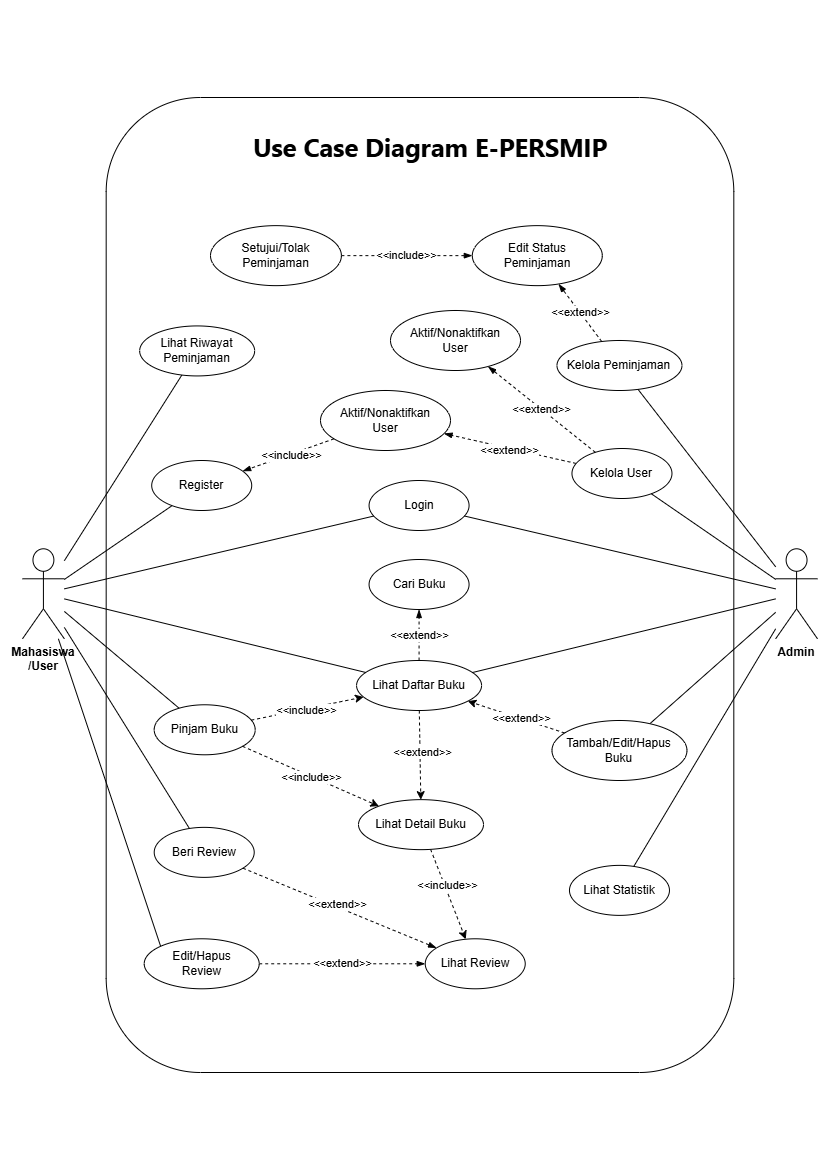

The diagram above was exported from draw.io. Its source (the exported page's mxGraphModel, read from the mxfile embedded in the PNG):
<mxGraphModel dx="912" dy="643" grid="1" gridSize="10" guides="1" tooltips="1" connect="1" arrows="1" fold="1" page="1" pageScale="1" pageWidth="827" pageHeight="1169" math="0" shadow="0">
  <root>
    <mxCell id="0" />
    <mxCell id="1" parent="0" />
    <mxCell id="5L1-dEfFincReSzpON7R-53" value="" style="rounded=1;whiteSpace=wrap;html=1;fillColor=none;" vertex="1" parent="1">
      <mxGeometry x="105.68421052631578" y="97" width="627.6315789473684" height="975" as="geometry" />
    </mxCell>
    <mxCell id="5L1-dEfFincReSzpON7R-54" style="rounded=0;orthogonalLoop=1;jettySize=auto;html=1;endArrow=none;startFill=0;" edge="1" parent="1" source="5L1-dEfFincReSzpON7R-55" target="5L1-dEfFincReSzpON7R-67">
      <mxGeometry relative="1" as="geometry" />
    </mxCell>
    <mxCell id="5L1-dEfFincReSzpON7R-55" value="Admin" style="shape=umlActor;verticalLabelPosition=bottom;verticalAlign=top;fontStyle=1" vertex="1" parent="1">
      <mxGeometry x="775.1578947368422" y="548.2857142857144" width="41.84210526315789" height="90" as="geometry" />
    </mxCell>
    <mxCell id="5L1-dEfFincReSzpON7R-56" value="Mahasiswa&#10;/User" style="shape=umlActor;verticalLabelPosition=bottom;verticalAlign=top;fontStyle=1;align=center;" vertex="1" parent="1">
      <mxGeometry x="22" y="548.2857142857144" width="41.84210526315789" height="90" as="geometry" />
    </mxCell>
    <mxCell id="5L1-dEfFincReSzpON7R-106" style="rounded=0;orthogonalLoop=1;jettySize=auto;html=1;dashed=1;endArrow=blockThin;endFill=1;" edge="1" parent="1" source="5L1-dEfFincReSzpON7R-57" target="5L1-dEfFincReSzpON7R-105">
      <mxGeometry relative="1" as="geometry" />
    </mxCell>
    <mxCell id="5L1-dEfFincReSzpON7R-107" value="&amp;lt;&amp;lt;extend&amp;gt;&amp;gt;" style="edgeLabel;html=1;align=center;verticalAlign=middle;resizable=0;points=[];" vertex="1" connectable="0" parent="5L1-dEfFincReSzpON7R-106">
      <mxGeometry x="0.0176" y="2" relative="1" as="geometry">
        <mxPoint as="offset" />
      </mxGeometry>
    </mxCell>
    <mxCell id="5L1-dEfFincReSzpON7R-57" value="Kelola User" style="ellipse;whiteSpace=wrap;html=1;" vertex="1" parent="1">
      <mxGeometry x="571.4665789473684" y="448" width="100" height="50" as="geometry" />
    </mxCell>
    <mxCell id="5L1-dEfFincReSzpON7R-58" value="Kelola Peminjaman" style="ellipse;whiteSpace=wrap;html=1;" vertex="1" parent="1">
      <mxGeometry x="556.4660526315789" y="339.99857142857144" width="125" height="50" as="geometry" />
    </mxCell>
    <mxCell id="5L1-dEfFincReSzpON7R-59" value="Lihat Statistik" style="ellipse;whiteSpace=wrap;html=1;" vertex="1" parent="1">
      <mxGeometry x="568.9665789473685" y="864.8667441860466" width="100" height="50" as="geometry" />
    </mxCell>
    <mxCell id="5L1-dEfFincReSzpON7R-60" value="Setujui/Tolak Peminjaman" style="ellipse;whiteSpace=wrap;html=1;" vertex="1" parent="1">
      <mxGeometry x="209.99868421052633" y="225.14285714285714" width="130.90257598997925" height="60" as="geometry" />
    </mxCell>
    <mxCell id="5L1-dEfFincReSzpON7R-61" value="Edit Status &lt;br&gt;Peminjaman" style="ellipse;whiteSpace=wrap;html=1;" vertex="1" parent="1">
      <mxGeometry x="471.8026315789473" y="225.14285714285714" width="130" height="60" as="geometry" />
    </mxCell>
    <mxCell id="5L1-dEfFincReSzpON7R-62" value="Aktif/Nonaktifkan &lt;br&gt;User" style="ellipse;whiteSpace=wrap;html=1;" vertex="1" parent="1">
      <mxGeometry x="390" y="310" width="130" height="60" as="geometry" />
    </mxCell>
    <mxCell id="5L1-dEfFincReSzpON7R-63" value="Login" style="ellipse;whiteSpace=wrap;html=1;" vertex="1" parent="1">
      <mxGeometry x="368.56710526315794" y="479.9971428571429" width="100" height="50" as="geometry" />
    </mxCell>
    <mxCell id="5L1-dEfFincReSzpON7R-64" value="Register" style="ellipse;whiteSpace=wrap;html=1;" vertex="1" parent="1">
      <mxGeometry x="151.20915789473688" y="460.00000000000006" width="100" height="50" as="geometry" />
    </mxCell>
    <mxCell id="5L1-dEfFincReSzpON7R-65" style="rounded=0;orthogonalLoop=1;jettySize=auto;html=1;dashed=1;" edge="1" parent="1" source="5L1-dEfFincReSzpON7R-67" target="5L1-dEfFincReSzpON7R-99">
      <mxGeometry relative="1" as="geometry" />
    </mxCell>
    <mxCell id="5L1-dEfFincReSzpON7R-66" value="&amp;lt;&amp;lt;extend&amp;gt;&amp;gt;" style="edgeLabel;html=1;align=center;verticalAlign=middle;resizable=0;points=[];" vertex="1" connectable="0" parent="5L1-dEfFincReSzpON7R-65">
      <mxGeometry x="-0.0694" y="2" relative="1" as="geometry">
        <mxPoint as="offset" />
      </mxGeometry>
    </mxCell>
    <mxCell id="5L1-dEfFincReSzpON7R-67" value="Lihat Daftar Buku" style="ellipse;whiteSpace=wrap;html=1;" vertex="1" parent="1">
      <mxGeometry x="356.06526315789483" y="659.9994019933556" width="125" height="50" as="geometry" />
    </mxCell>
    <mxCell id="5L1-dEfFincReSzpON7R-68" value="Cari Buku" style="ellipse;whiteSpace=wrap;html=1;" vertex="1" parent="1">
      <mxGeometry x="368.5671052631579" y="558.9995681063123" width="100" height="50" as="geometry" />
    </mxCell>
    <mxCell id="5L1-dEfFincReSzpON7R-69" style="rounded=0;orthogonalLoop=1;jettySize=auto;html=1;endArrow=none;startFill=0;" edge="1" parent="1" source="5L1-dEfFincReSzpON7R-72" target="5L1-dEfFincReSzpON7R-56">
      <mxGeometry relative="1" as="geometry" />
    </mxCell>
    <mxCell id="5L1-dEfFincReSzpON7R-70" style="rounded=0;orthogonalLoop=1;jettySize=auto;html=1;dashed=1;" edge="1" parent="1" source="5L1-dEfFincReSzpON7R-72" target="5L1-dEfFincReSzpON7R-67">
      <mxGeometry relative="1" as="geometry" />
    </mxCell>
    <mxCell id="5L1-dEfFincReSzpON7R-71" value="&amp;lt;&amp;lt;include&amp;gt;&amp;gt;" style="edgeLabel;html=1;align=center;verticalAlign=middle;resizable=0;points=[];" vertex="1" connectable="0" parent="5L1-dEfFincReSzpON7R-70">
      <mxGeometry x="0.1285" y="1" relative="1" as="geometry">
        <mxPoint x="-8" y="4" as="offset" />
      </mxGeometry>
    </mxCell>
    <mxCell id="5L1-dEfFincReSzpON7R-72" value="Pinjam Buku" style="ellipse;whiteSpace=wrap;html=1;" vertex="1" parent="1">
      <mxGeometry x="153.7034210526316" y="704.2844186046514" width="101" height="50" as="geometry" />
    </mxCell>
    <mxCell id="5L1-dEfFincReSzpON7R-73" style="rounded=0;orthogonalLoop=1;jettySize=auto;html=1;endArrow=none;startFill=0;" edge="1" parent="1" source="5L1-dEfFincReSzpON7R-74" target="5L1-dEfFincReSzpON7R-56">
      <mxGeometry relative="1" as="geometry" />
    </mxCell>
    <mxCell id="5L1-dEfFincReSzpON7R-74" value="Beri Review" style="ellipse;whiteSpace=wrap;html=1;" vertex="1" parent="1">
      <mxGeometry x="153.7084210526316" y="826.857142857143" width="100" height="50" as="geometry" />
    </mxCell>
    <mxCell id="5L1-dEfFincReSzpON7R-75" style="rounded=0;orthogonalLoop=1;jettySize=auto;html=1;dashed=1;" edge="1" parent="1" source="5L1-dEfFincReSzpON7R-99" target="5L1-dEfFincReSzpON7R-77">
      <mxGeometry relative="1" as="geometry" />
    </mxCell>
    <mxCell id="5L1-dEfFincReSzpON7R-76" value="&amp;lt;&amp;lt;include&amp;gt;&amp;gt;" style="edgeLabel;html=1;align=center;verticalAlign=middle;resizable=0;points=[];" vertex="1" connectable="0" parent="5L1-dEfFincReSzpON7R-75">
      <mxGeometry x="0.1226" relative="1" as="geometry">
        <mxPoint x="-3" y="-14" as="offset" />
      </mxGeometry>
    </mxCell>
    <mxCell id="5L1-dEfFincReSzpON7R-77" value="Lihat Review" style="ellipse;whiteSpace=wrap;html=1;" vertex="1" parent="1">
      <mxGeometry x="424.73026315789474" y="938.2900000000001" width="100" height="50" as="geometry" />
    </mxCell>
    <mxCell id="5L1-dEfFincReSzpON7R-78" style="rounded=0;orthogonalLoop=1;jettySize=auto;html=1;endArrow=none;startFill=0;exitX=0;exitY=0;exitDx=0;exitDy=0;" edge="1" parent="1" source="5L1-dEfFincReSzpON7R-79" target="5L1-dEfFincReSzpON7R-56">
      <mxGeometry relative="1" as="geometry" />
    </mxCell>
    <mxCell id="5L1-dEfFincReSzpON7R-79" value="Edit/Hapus &lt;br&gt;Review" style="ellipse;whiteSpace=wrap;html=1;" vertex="1" parent="1">
      <mxGeometry x="143.7078947368421" y="938.2857142857146" width="115" height="50" as="geometry" />
    </mxCell>
    <mxCell id="5L1-dEfFincReSzpON7R-80" style="endArrow=none;html=1;" edge="1" parent="1" source="5L1-dEfFincReSzpON7R-55" target="5L1-dEfFincReSzpON7R-63">
      <mxGeometry relative="1" as="geometry" />
    </mxCell>
    <mxCell id="5L1-dEfFincReSzpON7R-81" style="endArrow=none;html=1;" edge="1" parent="1" source="5L1-dEfFincReSzpON7R-55" target="5L1-dEfFincReSzpON7R-57">
      <mxGeometry relative="1" as="geometry" />
    </mxCell>
    <mxCell id="5L1-dEfFincReSzpON7R-82" style="endArrow=none;html=1;" edge="1" parent="1" source="5L1-dEfFincReSzpON7R-55" target="5L1-dEfFincReSzpON7R-58">
      <mxGeometry relative="1" as="geometry" />
    </mxCell>
    <mxCell id="5L1-dEfFincReSzpON7R-83" style="endArrow=none;html=1;" edge="1" parent="1" source="5L1-dEfFincReSzpON7R-55" target="5L1-dEfFincReSzpON7R-104">
      <mxGeometry relative="1" as="geometry">
        <mxPoint x="645.3109365641982" y="707.6277121825334" as="targetPoint" />
      </mxGeometry>
    </mxCell>
    <mxCell id="5L1-dEfFincReSzpON7R-84" style="endArrow=none;html=1;" edge="1" parent="1" source="5L1-dEfFincReSzpON7R-55" target="5L1-dEfFincReSzpON7R-59">
      <mxGeometry relative="1" as="geometry" />
    </mxCell>
    <mxCell id="5L1-dEfFincReSzpON7R-85" style="endArrow=none;html=1;" edge="1" parent="1" source="5L1-dEfFincReSzpON7R-56" target="5L1-dEfFincReSzpON7R-63">
      <mxGeometry relative="1" as="geometry" />
    </mxCell>
    <mxCell id="5L1-dEfFincReSzpON7R-86" style="endArrow=none;html=1;" edge="1" parent="1" source="5L1-dEfFincReSzpON7R-56" target="5L1-dEfFincReSzpON7R-64">
      <mxGeometry relative="1" as="geometry" />
    </mxCell>
    <mxCell id="5L1-dEfFincReSzpON7R-87" style="endArrow=none;html=1;" edge="1" parent="1" source="5L1-dEfFincReSzpON7R-56" target="5L1-dEfFincReSzpON7R-67">
      <mxGeometry relative="1" as="geometry" />
    </mxCell>
    <mxCell id="5L1-dEfFincReSzpON7R-88" style="endArrow=none;html=1;" edge="1" parent="1" source="5L1-dEfFincReSzpON7R-56" target="5L1-dEfFincReSzpON7R-101">
      <mxGeometry relative="1" as="geometry">
        <mxPoint x="195.8778173414514" y="346.2345839666871" as="targetPoint" />
      </mxGeometry>
    </mxCell>
    <mxCell id="5L1-dEfFincReSzpON7R-89" style="endArrow=blockThin;html=1;endFill=1;dashed=1;" edge="1" parent="1" source="5L1-dEfFincReSzpON7R-74" target="5L1-dEfFincReSzpON7R-77">
      <mxGeometry relative="1" as="geometry" />
    </mxCell>
    <mxCell id="5L1-dEfFincReSzpON7R-90" value="&amp;lt;&amp;lt;extend&amp;gt;&amp;gt;" style="edgeLabel;html=1;align=center;verticalAlign=middle;resizable=0;points=[];" vertex="1" connectable="0" parent="5L1-dEfFincReSzpON7R-89">
      <mxGeometry x="-0.0422" y="3" relative="1" as="geometry">
        <mxPoint as="offset" />
      </mxGeometry>
    </mxCell>
    <mxCell id="5L1-dEfFincReSzpON7R-91" value="&amp;lt;&amp;lt;include&amp;gt;&amp;gt;" style="endArrow=blockThin;dashed=1;html=1;" edge="1" parent="1" source="5L1-dEfFincReSzpON7R-60" target="5L1-dEfFincReSzpON7R-61">
      <mxGeometry relative="1" as="geometry" />
    </mxCell>
    <mxCell id="5L1-dEfFincReSzpON7R-92" value="&amp;lt;&amp;lt;extend&amp;gt;&amp;gt;" style="endArrow=blockThin;dashed=1;html=1;" edge="1" parent="1" source="5L1-dEfFincReSzpON7R-58" target="5L1-dEfFincReSzpON7R-61">
      <mxGeometry relative="1" as="geometry" />
    </mxCell>
    <mxCell id="5L1-dEfFincReSzpON7R-93" value="&amp;lt;&amp;lt;extend&amp;gt;&amp;gt;" style="endArrow=blockThin;dashed=1;html=1;" edge="1" parent="1" source="5L1-dEfFincReSzpON7R-57" target="5L1-dEfFincReSzpON7R-62">
      <mxGeometry relative="1" as="geometry" />
    </mxCell>
    <mxCell id="5L1-dEfFincReSzpON7R-95" value="&amp;lt;&amp;lt;extend&amp;gt;&amp;gt;" style="endArrow=blockThin;dashed=1;html=1;" edge="1" parent="1" source="5L1-dEfFincReSzpON7R-67" target="5L1-dEfFincReSzpON7R-68">
      <mxGeometry relative="1" as="geometry">
        <mxPoint x="379.32527096101455" y="632.3591696142028" as="sourcePoint" />
        <mxPoint x="455.06578947368405" y="606.7857142857144" as="targetPoint" />
      </mxGeometry>
    </mxCell>
    <mxCell id="5L1-dEfFincReSzpON7R-96" value="&amp;lt;&amp;lt;extend&amp;gt;&amp;gt;" style="endArrow=blockThin;dashed=1;html=1;" edge="1" parent="1" source="5L1-dEfFincReSzpON7R-79" target="5L1-dEfFincReSzpON7R-77">
      <mxGeometry relative="1" as="geometry" />
    </mxCell>
    <mxCell id="5L1-dEfFincReSzpON7R-97" style="rounded=0;orthogonalLoop=1;jettySize=auto;html=1;dashed=1;" edge="1" parent="1" source="5L1-dEfFincReSzpON7R-72" target="5L1-dEfFincReSzpON7R-99">
      <mxGeometry relative="1" as="geometry" />
    </mxCell>
    <mxCell id="5L1-dEfFincReSzpON7R-98" value="&amp;lt;&amp;lt;include&amp;gt;&amp;gt;" style="edgeLabel;html=1;align=center;verticalAlign=middle;resizable=0;points=[];" vertex="1" connectable="0" parent="5L1-dEfFincReSzpON7R-97">
      <mxGeometry x="0.0738" y="2" relative="1" as="geometry">
        <mxPoint x="-6" as="offset" />
      </mxGeometry>
    </mxCell>
    <mxCell id="5L1-dEfFincReSzpON7R-99" value="Lihat Detail Buku" style="ellipse;whiteSpace=wrap;html=1;" vertex="1" parent="1">
      <mxGeometry x="357.9981578947369" y="799.1457142857147" width="125" height="50" as="geometry" />
    </mxCell>
    <mxCell id="5L1-dEfFincReSzpON7R-100" value="&lt;h2 style=&quot;margin: 16px 0px 8px; font-family: &amp;quot;Segoe WPC&amp;quot;, &amp;quot;Segoe UI&amp;quot;, sans-serif; text-align: start;&quot;&gt;&lt;strong&gt;&lt;font&gt;Use Case Diagram E-PERSMIP&lt;/font&gt;&lt;/strong&gt;&lt;/h2&gt;" style="text;html=1;align=center;verticalAlign=middle;whiteSpace=wrap;rounded=0;fontColor=default;fillColor=none;labelBackgroundColor=none;fontSize=17;textShadow=0;" vertex="1" parent="1">
      <mxGeometry x="239.05592105263156" y="124.85714285714286" width="381.8092105263157" height="33.428571428571445" as="geometry" />
    </mxCell>
    <mxCell id="5L1-dEfFincReSzpON7R-101" value="Lihat Riwayat Peminjaman" style="ellipse;whiteSpace=wrap;html=1;" vertex="1" parent="1">
      <mxGeometry x="139.15836842105267" y="325.4311627906977" width="115" height="50" as="geometry" />
    </mxCell>
    <mxCell id="5L1-dEfFincReSzpON7R-102" style="rounded=0;orthogonalLoop=1;jettySize=auto;html=1;dashed=1;" edge="1" parent="1" source="5L1-dEfFincReSzpON7R-104" target="5L1-dEfFincReSzpON7R-67">
      <mxGeometry relative="1" as="geometry" />
    </mxCell>
    <mxCell id="5L1-dEfFincReSzpON7R-103" value="&lt;span style=&quot;&quot;&gt;&amp;lt;&amp;lt;extend&amp;gt;&amp;gt;&lt;/span&gt;" style="edgeLabel;html=1;align=center;verticalAlign=middle;resizable=0;points=[];labelBackgroundColor=default;" vertex="1" connectable="0" parent="5L1-dEfFincReSzpON7R-102">
      <mxGeometry x="0.0005" y="-3" relative="1" as="geometry">
        <mxPoint x="3" y="4" as="offset" />
      </mxGeometry>
    </mxCell>
    <mxCell id="5L1-dEfFincReSzpON7R-104" value="Tambah/Edit/Hapus&lt;br&gt;Buku" style="ellipse;whiteSpace=wrap;html=1;" vertex="1" parent="1">
      <mxGeometry x="551.4700000000001" y="720.0044186046514" width="135" height="60" as="geometry" />
    </mxCell>
    <mxCell id="5L1-dEfFincReSzpON7R-108" style="rounded=0;orthogonalLoop=1;jettySize=auto;html=1;dashed=1;endArrow=blockThin;endFill=1;" edge="1" parent="1" source="5L1-dEfFincReSzpON7R-105" target="5L1-dEfFincReSzpON7R-64">
      <mxGeometry relative="1" as="geometry" />
    </mxCell>
    <mxCell id="5L1-dEfFincReSzpON7R-109" value="&amp;lt;&amp;lt;include&amp;gt;&amp;gt;" style="edgeLabel;html=1;align=center;verticalAlign=middle;resizable=0;points=[];" vertex="1" connectable="0" parent="5L1-dEfFincReSzpON7R-108">
      <mxGeometry x="-0.0342" y="1" relative="1" as="geometry">
        <mxPoint as="offset" />
      </mxGeometry>
    </mxCell>
    <mxCell id="5L1-dEfFincReSzpON7R-105" value="Aktif/Nonaktifkan &lt;br&gt;User" style="ellipse;whiteSpace=wrap;html=1;" vertex="1" parent="1">
      <mxGeometry x="320" y="390" width="130" height="60" as="geometry" />
    </mxCell>
  </root>
</mxGraphModel>